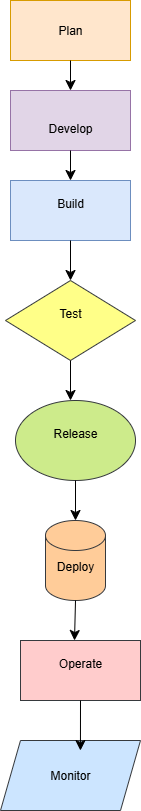

The diagram above was exported from draw.io. Its source (the exported page's mxGraphModel, read from the mxfile embedded in the PNG):
<mxGraphModel dx="830" dy="492" grid="1" gridSize="10" guides="1" tooltips="1" connect="1" arrows="1" fold="1" page="1" pageScale="1" pageWidth="850" pageHeight="1100" math="0" shadow="0">
  <root>
    <mxCell id="0" />
    <mxCell id="1" parent="0" />
    <mxCell id="wn8GSFzf4HU57wXmT9A4-1" value="Plan" style="rounded=0;whiteSpace=wrap;html=1;fillColor=#ffe6cc;strokeColor=#d79b00;" vertex="1" parent="1">
      <mxGeometry x="340" y="30" width="120" height="60" as="geometry" />
    </mxCell>
    <mxCell id="wn8GSFzf4HU57wXmT9A4-2" value="&lt;div&gt;&lt;br&gt;&lt;/div&gt;&lt;div&gt;Develop&lt;/div&gt;" style="rounded=0;whiteSpace=wrap;html=1;fillColor=#e1d5e7;strokeColor=#9673a6;" vertex="1" parent="1">
      <mxGeometry x="340" y="120" width="120" height="60" as="geometry" />
    </mxCell>
    <mxCell id="wn8GSFzf4HU57wXmT9A4-3" value="Build&lt;div&gt;&lt;br&gt;&lt;/div&gt;" style="rounded=0;whiteSpace=wrap;html=1;fillColor=#dae8fc;strokeColor=#6c8ebf;" vertex="1" parent="1">
      <mxGeometry x="340" y="210" width="120" height="60" as="geometry" />
    </mxCell>
    <mxCell id="wn8GSFzf4HU57wXmT9A4-4" value="Test&lt;div&gt;&lt;br&gt;&lt;/div&gt;" style="rhombus;whiteSpace=wrap;html=1;fillColor=#ffff88;strokeColor=#36393d;" vertex="1" parent="1">
      <mxGeometry x="335" y="310" width="130" height="80" as="geometry" />
    </mxCell>
    <mxCell id="wn8GSFzf4HU57wXmT9A4-6" value="Release&lt;div&gt;&lt;br&gt;&lt;/div&gt;" style="ellipse;whiteSpace=wrap;html=1;fillColor=#cdeb8b;strokeColor=#36393d;" vertex="1" parent="1">
      <mxGeometry x="345" y="430" width="120" height="80" as="geometry" />
    </mxCell>
    <mxCell id="wn8GSFzf4HU57wXmT9A4-7" value="Deploy&lt;div&gt;&lt;br&gt;&lt;/div&gt;" style="shape=cylinder3;whiteSpace=wrap;html=1;boundedLbl=1;backgroundOutline=1;size=15;fillColor=#ffcc99;strokeColor=#36393d;" vertex="1" parent="1">
      <mxGeometry x="375" y="550" width="60" height="80" as="geometry" />
    </mxCell>
    <mxCell id="wn8GSFzf4HU57wXmT9A4-8" value="Operate&lt;div&gt;&lt;br&gt;&lt;/div&gt;" style="rounded=0;whiteSpace=wrap;html=1;fillColor=#ffcccc;strokeColor=#36393d;" vertex="1" parent="1">
      <mxGeometry x="350" y="670" width="120" height="60" as="geometry" />
    </mxCell>
    <mxCell id="wn8GSFzf4HU57wXmT9A4-9" value="Monitor" style="shape=parallelogram;perimeter=parallelogramPerimeter;whiteSpace=wrap;html=1;fixedSize=1;fillColor=#cce5ff;strokeColor=#36393d;" vertex="1" parent="1">
      <mxGeometry x="330" y="770" width="140" height="70" as="geometry" />
    </mxCell>
    <mxCell id="wn8GSFzf4HU57wXmT9A4-10" value="" style="endArrow=classic;html=1;rounded=0;fontSize=12;startSize=8;endSize=8;curved=1;exitX=0.5;exitY=1;exitDx=0;exitDy=0;entryX=0.5;entryY=0;entryDx=0;entryDy=0;" edge="1" parent="1" source="wn8GSFzf4HU57wXmT9A4-1" target="wn8GSFzf4HU57wXmT9A4-2">
      <mxGeometry width="50" height="50" relative="1" as="geometry">
        <mxPoint x="400" y="100" as="sourcePoint" />
        <mxPoint x="450" y="180" as="targetPoint" />
      </mxGeometry>
    </mxCell>
    <mxCell id="wn8GSFzf4HU57wXmT9A4-12" value="" style="endArrow=classic;html=1;rounded=0;fontSize=12;startSize=8;endSize=8;curved=1;exitX=0.5;exitY=1;exitDx=0;exitDy=0;entryX=0.5;entryY=0;entryDx=0;entryDy=0;" edge="1" parent="1" source="wn8GSFzf4HU57wXmT9A4-2" target="wn8GSFzf4HU57wXmT9A4-3">
      <mxGeometry width="50" height="50" relative="1" as="geometry">
        <mxPoint x="400" y="230" as="sourcePoint" />
        <mxPoint x="450" y="180" as="targetPoint" />
      </mxGeometry>
    </mxCell>
    <mxCell id="wn8GSFzf4HU57wXmT9A4-13" value="" style="endArrow=classic;html=1;rounded=0;fontSize=12;startSize=8;endSize=8;curved=1;exitX=0.5;exitY=1;exitDx=0;exitDy=0;entryX=0.5;entryY=0;entryDx=0;entryDy=0;" edge="1" parent="1" source="wn8GSFzf4HU57wXmT9A4-3" target="wn8GSFzf4HU57wXmT9A4-4">
      <mxGeometry width="50" height="50" relative="1" as="geometry">
        <mxPoint x="400" y="230" as="sourcePoint" />
        <mxPoint x="450" y="180" as="targetPoint" />
      </mxGeometry>
    </mxCell>
    <mxCell id="wn8GSFzf4HU57wXmT9A4-14" value="" style="endArrow=classic;html=1;rounded=0;fontSize=12;startSize=8;endSize=8;curved=1;exitX=0.5;exitY=1;exitDx=0;exitDy=0;" edge="1" parent="1" source="wn8GSFzf4HU57wXmT9A4-4">
      <mxGeometry width="50" height="50" relative="1" as="geometry">
        <mxPoint x="400" y="230" as="sourcePoint" />
        <mxPoint x="400" y="430" as="targetPoint" />
      </mxGeometry>
    </mxCell>
    <mxCell id="wn8GSFzf4HU57wXmT9A4-15" style="edgeStyle=none;curved=1;rounded=0;orthogonalLoop=1;jettySize=auto;html=1;entryX=0.5;entryY=0;entryDx=0;entryDy=0;fontSize=12;startSize=8;endSize=8;" edge="1" parent="1" source="wn8GSFzf4HU57wXmT9A4-6" target="wn8GSFzf4HU57wXmT9A4-6">
      <mxGeometry relative="1" as="geometry" />
    </mxCell>
    <mxCell id="wn8GSFzf4HU57wXmT9A4-16" value="" style="endArrow=classic;html=1;rounded=0;fontSize=12;startSize=8;endSize=8;curved=1;exitX=0.5;exitY=1;exitDx=0;exitDy=0;" edge="1" parent="1" source="wn8GSFzf4HU57wXmT9A4-6" target="wn8GSFzf4HU57wXmT9A4-7">
      <mxGeometry width="50" height="50" relative="1" as="geometry">
        <mxPoint x="400" y="670" as="sourcePoint" />
        <mxPoint x="450" y="620" as="targetPoint" />
      </mxGeometry>
    </mxCell>
    <mxCell id="wn8GSFzf4HU57wXmT9A4-17" value="" style="endArrow=classic;html=1;rounded=0;fontSize=12;startSize=8;endSize=8;curved=1;exitX=0.5;exitY=1;exitDx=0;exitDy=0;exitPerimeter=0;entryX=0.45;entryY=0;entryDx=0;entryDy=0;entryPerimeter=0;" edge="1" parent="1" source="wn8GSFzf4HU57wXmT9A4-7" target="wn8GSFzf4HU57wXmT9A4-8">
      <mxGeometry width="50" height="50" relative="1" as="geometry">
        <mxPoint x="400" y="670" as="sourcePoint" />
        <mxPoint x="450" y="620" as="targetPoint" />
      </mxGeometry>
    </mxCell>
    <mxCell id="wn8GSFzf4HU57wXmT9A4-18" value="" style="endArrow=classic;html=1;rounded=0;fontSize=12;startSize=8;endSize=8;curved=1;exitX=0.5;exitY=1;exitDx=0;exitDy=0;entryX=0.571;entryY=0.143;entryDx=0;entryDy=0;entryPerimeter=0;" edge="1" parent="1" source="wn8GSFzf4HU57wXmT9A4-8" target="wn8GSFzf4HU57wXmT9A4-9">
      <mxGeometry width="50" height="50" relative="1" as="geometry">
        <mxPoint x="400" y="670" as="sourcePoint" />
        <mxPoint x="450" y="620" as="targetPoint" />
      </mxGeometry>
    </mxCell>
  </root>
</mxGraphModel>